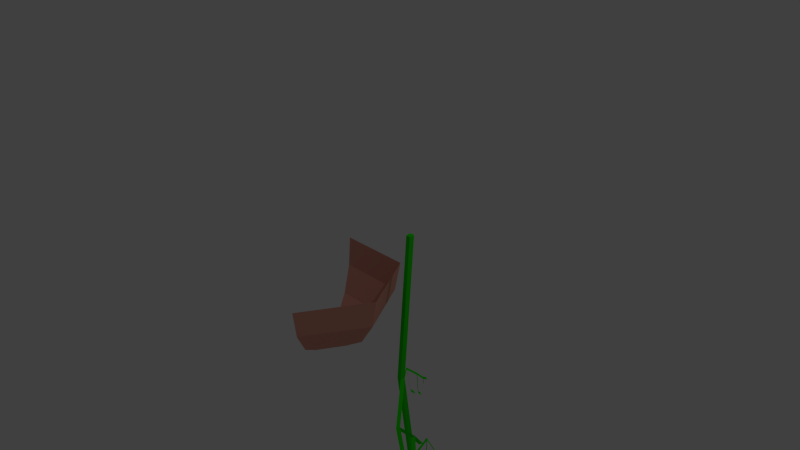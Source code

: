 # Source: plant002arm007.blend  (saved by Blender 2.66.1; exported with 4.5.12 LTS)
import bpy
from mathutils import Matrix  # noqa: F401  (used for matrix-valued properties, if any)

bpy.ops.wm.read_factory_settings(use_empty=True)
scene = bpy.context.scene
scene.name = 'Scene'

# ---- collections
col_collection_1 = bpy.data.collections.new('Collection 1'); scene.collection.children.link(col_collection_1)

# ---- materials (node trees are filled in below, after node groups)
mat_material_001 = bpy.data.materials.new('Material.001')
mat_material_001.alpha_threshold = 0.0
mat_material_001.use_transparent_shadow = False
mat_material_001.diffuse_color = (0.8, 0.3523, 0.2704, 1.0)
mat_material_001.roughness = 0.5
mat_material_001.line_color = (0.0, 0.0, 0.0, 1.0)
mat_material = bpy.data.materials.new('Material')
mat_material.alpha_threshold = 0.0
mat_material.use_transparent_shadow = False
mat_material.diffuse_color = (0.01931, 0.8, 0.0, 1.0)
mat_material.roughness = 0.5
mat_material.line_color = (0.0, 0.0, 0.0, 1.0)

# ---- material node trees

# ---- world
world_world = bpy.data.worlds.new('World'); scene.world = world_world
world_world.color = (0.05088, 0.05088, 0.05088)
world_world.use_sun_shadow = False
world_world.sun_shadow_jitter_overblur = 0.0
world_world.cycles.sampling_method = 'MANUAL'
world_world.cycles.sample_map_resolution = 256

# ---- cameras
cam_camera = bpy.data.cameras.new('Camera')
cam_camera.clip_end = 100.0
cam_camera.lens = 35.0
cam_camera.sensor_width = 32.0
cam_camera.sensor_height = 18.0
cam_camera.ortho_scale = 7.314
cam_camera.dof.focus_distance = 0.0
cam_camera.dof.aperture_fstop = 128.0

# ---- lights
light_lamp = bpy.data.lights.new('Lamp', 'POINT')
light_lamp.transmission_factor = 0.0
light_lamp.cutoff_distance = 30.0
light_lamp.energy = 100.0
light_lamp.shadow_buffer_clip_start = 1.001
light_lamp.shadow_soft_size = 0.1
light_lamp.shadow_maximum_resolution = 0.006
light_lamp.use_absolute_resolution = True
light_lamp.cycles.use_multiple_importance_sampling = False

# ---- meshes
me_sphere_002 = bpy.data.meshes.new('Sphere.002')
me_sphere_002.from_pydata([(0.2321, 0.1488, -0.4888), (0.1237, -0.03892, -0.8133), (0.694, -0.6513, -0.4888), (0.4772, -0.6513, -0.8133)], [], [(1, 0, 2, 3)])
me_sphere_002.use_remesh_preserve_volume = False
me_sphere_002.use_remesh_preserve_attributes = False
me_sphere_002.use_mirror_vertex_groups = False
me_sphere_002.update()
me_sphere_001 = bpy.data.meshes.new('Sphere.001')
me_sphere_001.from_pydata([(-0.7299, 0.2147, -0.1062), (-0.6918, 0.1488, -0.4888), (-0.5834, -0.03892, -0.8133), (-0.4212, -0.3199, -1.03), (0.2701, 0.2147, -0.1062), (0.2321, 0.1488, -0.4888), (0.1237, -0.03892, -0.8133), (-0.03853, -0.3199, -1.03), (-0.2299, -0.6513, -1.106), (0.7701, -0.6513, -0.1062), (0.694, -0.6513, -0.4888), (0.4772, -0.6513, -0.8133), (0.1528, -0.6513, -1.03), (0.2701, -1.517, -0.1062), (0.2321, -1.451, -0.4888), (0.1237, -1.264, -0.8133), (-0.03853, -0.9827, -1.03)], [], [(1, 0, 4, 5), (3, 2, 6, 7), (2, 1, 5, 6), (5, 4, 9, 10), (7, 6, 11, 12), (6, 5, 10, 11), (10, 9, 13, 14), (12, 11, 15, 16), (11, 10, 14, 15), (8, 3, 7), (8, 7, 12), (8, 12, 16)])
me_sphere_001.materials.append(mat_material_001)
me_sphere_001.use_remesh_preserve_volume = False
me_sphere_001.use_remesh_preserve_attributes = False
me_sphere_001.use_mirror_vertex_groups = False
me_sphere_001.update()
me_sphere = bpy.data.meshes.new('Sphere')
me_sphere.from_pydata([(0.7127, -0.1545, -1.457), (0.7127, 0.02332, 0.5428), (0.7602, -0.189, -1.457), (0.7602, -0.01123, 0.5428), (0.7421, -0.2449, -1.457), (0.7421, -0.06713, 0.5428), (0.6833, -0.2449, -1.457), (0.6833, -0.06713, 0.5428), (0.6651, -0.189, -1.457), (0.6651, -0.01123, 0.5428), (0.7127, 0.02332, -2.862), (0.7602, -0.01123, -2.862), (0.7421, -0.06713, -2.862), (0.6833, -0.06713, -2.862), (0.6651, -0.01123, -2.862), (0.7127, -0.1376, -3.811), (0.7602, -0.1721, -3.811), (0.7421, -0.228, -3.811), (0.6833, -0.228, -3.811), (0.6651, -0.1721, -3.811), (0.7127, 0.05259, -4.531), (0.7602, 0.01804, -4.531), (0.7421, -0.03786, -4.531), (0.6833, -0.03786, -4.531), (0.6651, 0.01804, -4.531), (0.7127, 0.1687, -5.306), (0.7602, 0.1342, -5.306), (0.7421, 0.07829, -5.306), (0.6833, 0.07829, -5.306), (0.6651, 0.1342, -5.306), (0.7127, 0.02332, -6.074), (0.7602, -0.01123, -6.074), (0.7421, -0.06713, -6.074), (0.6833, -0.06713, -6.074), (0.6651, -0.01123, -6.074), (1.157, 0.02332, -6.391), (1.205, -0.01123, -6.391), (1.186, -0.06713, -6.391), (1.128, -0.06713, -6.391), (1.109, -0.01123, -6.391), (0.6651, -0.189, -1.457), (0.6651, -0.01123, 0.5428), (0.6117, -0.0106, -1.491), (0.5641, 0.02395, -1.491), (0.5838, 0.206, -1.699), (0.5362, 0.2405, -1.699), (0.7441, -0.06608, -1.741), (0.6965, -0.03153, -1.741), (0.7115, 0.1052, -1.881), (0.664, 0.1398, -1.881), (0.5729, 0.3332, -1.835), (0.5253, 0.3677, -1.835), (0.7355, 0.01944, -1.83), (0.688, 0.05399, -1.83), (0.7068, 0.1605, -1.94), (0.6592, 0.195, -1.94), (0.6114, 0.303, -1.89), (0.5639, 0.3375, -1.89), (0.5531, 0.4225, -1.901), (0.5055, 0.457, -1.901), (0.5235, 0.4492, -2.946), (0.5711, 0.4147, -2.946), (0.732, 0.2268, -3.168), (0.7795, 0.1923, -3.168), (0.5829, 0.6002, -3.282), (0.6304, 0.5656, -3.282), (0.6199, 0.7096, -3.511), (0.6675, 0.6751, -3.511), (0.6961, 0.548, -3.49), (0.7436, 0.5134, -3.49), (0.7497, 0.3932, -3.423), (0.7973, 0.3587, -3.423), (0.8435, 0.1738, -3.37), (0.8911, 0.1393, -3.37), (0.7997, 0.3578, -3.499), (0.8473, 0.3232, -3.499), (0.8516, 0.2506, -3.488), (0.8991, 0.216, -3.488), (1.125, -0.6186, -1.793), (1.107, -0.6745, -1.793), (1.108, -0.3391, -2.108), (1.089, -0.395, -2.108), (1.234, -0.4498, -2.274), (1.216, -0.5057, -2.274), (1.292, -0.6849, -2.114), (1.274, -0.7408, -2.114), (1.116, -0.2091, -2.295), (1.098, -0.265, -2.295), (1.28, -0.4185, -2.425), (1.262, -0.4744, -2.425), (1.388, -0.6532, -2.388), (1.37, -0.7091, -2.388), (0.415, 0.497, -3.898), (0.4625, 0.4625, -3.898), (0.4831, 0.7877, -4.433), (0.5306, 0.7531, -4.433), (0.6126, 0.6998, -4.635), (0.6601, 0.6653, -4.635), (0.6795, 0.2945, -4.281), (0.7271, 0.26, -4.281), (0.6783, 0.4567, -4.485), (0.7259, 0.4221, -4.485), (0.4831, 0.7877, -4.433), (0.5306, 0.7531, -4.433), (0.462, 1.034, -4.695), (0.5096, 0.999, -4.695), (1.107, -0.4726, -4.269), (1.089, -0.5285, -4.269), (1.132, -0.2675, -4.59), (1.113, -0.3234, -4.59), (1.341, -0.4293, -4.891), (1.323, -0.4852, -4.891), (1.349, -0.6576, -4.62), (1.331, -0.7135, -4.62), (1.358, -0.5495, -4.779), (1.34, -0.6054, -4.779), (1.495, -0.7276, -4.885), (1.477, -0.7835, -4.885), (1.082, -0.4449, -3.204), (1.023, -0.4449, -3.204), (1.155, -0.2612, -3.616), (1.096, -0.2612, -3.616), (1.451, -0.5927, -3.909), (1.392, -0.5927, -3.909), (1.312, -0.5937, -3.572), (1.253, -0.5937, -3.572), (1.155, -0.2612, -3.616), (1.451, -0.5927, -3.909), (1.46, -0.4805, -4.074), (1.401, -0.4805, -4.074), (0.6364, 0.4957, -4.911), (0.684, 0.4612, -4.911), (0.7978, 0.5126, -5.324), (0.8454, 0.478, -5.324), (0.6925, 0.8555, -5.506), (0.7401, 0.821, -5.506), (0.5797, 0.7882, -5.146), (0.6273, 0.7536, -5.146), (1.116, -0.4982, -6.315), (1.098, -0.5541, -6.315), (1.258, -0.4617, -6.707), (1.24, -0.5176, -6.707), (1.45, -0.7974, -6.744), (1.432, -0.8533, -6.744), (0.7147, 0.3975, -6.556), (0.7622, 0.363, -6.556), (0.8685, 0.3348, -6.849), (0.9161, 0.3003, -6.849), (0.8132, 0.6103, -7.066), (0.8608, 0.5758, -7.066), (0.6691, 0.6313, -6.743), (0.7167, 0.5967, -6.743), (1.204, 0.1702, -6.692), (1.252, 0.1356, -6.692), (1.432, 0.01588, -7.048), (1.48, -0.01867, -7.048), (1.383, -0.1456, -6.653), (1.365, -0.2015, -6.653), (1.167, -0.0727, -4.923), (1.149, -0.1286, -4.923)], [], [(0, 1, 3, 2), (2, 3, 5, 4), (4, 5, 7, 6), (3, 1, 9, 7, 5), (8, 9, 1, 0), (6, 7, 9, 8), (8, 0, 10, 14), (14, 10, 15, 19), (6, 8, 14, 13), (4, 6, 13, 12), (2, 4, 12, 11), (0, 2, 11, 10), (19, 15, 20, 24), (13, 14, 19, 18), (12, 13, 18, 17), (10, 11, 16, 15), (11, 12, 17, 16), (24, 20, 25, 29), (18, 19, 24, 23), (17, 18, 23, 22), (15, 16, 21, 20), (16, 17, 22, 21), (29, 25, 30, 34), (23, 24, 29, 28), (22, 23, 28, 27), (20, 21, 26, 25), (21, 22, 27, 26), (34, 30, 35, 39), (28, 29, 34, 33), (27, 28, 33, 32), (25, 26, 31, 30), (26, 27, 32, 31), (35, 36, 37, 38, 39), (33, 34, 39, 38), (32, 33, 38, 37), (30, 31, 36, 35), (31, 32, 37, 36), (8, 9, 41, 40), (2, 0, 43, 42), (42, 43, 45, 44), (43, 42, 46, 47), (44, 45, 49, 48), (45, 44, 50, 51), (47, 46, 52, 53), (48, 49, 55, 54), (51, 50, 56, 57), (50, 51, 59, 58), (11, 10, 60, 61), (61, 60, 62, 63), (60, 61, 65, 64), (64, 65, 67, 66), (65, 64, 68, 69), (63, 62, 70, 71), (62, 63, 73, 72), (71, 70, 74, 75), (72, 73, 77, 76), (4, 2, 78, 79), (79, 78, 80, 81), (81, 80, 82, 83), (78, 79, 85, 84), (80, 81, 87, 86), (83, 82, 88, 89), (84, 85, 91, 90), (16, 15, 92, 93), (93, 92, 94, 95), (95, 94, 96, 97), (92, 93, 99, 98), (98, 99, 101, 100), (94, 95, 103, 102), (102, 103, 105, 104), (17, 16, 106, 107), (107, 106, 108, 109), (109, 108, 110, 111), (106, 107, 113, 112), (112, 113, 115, 114), (113, 112, 116, 117), (13, 12, 118, 119), (119, 118, 120, 121), (121, 120, 122, 123), (118, 119, 125, 124), (122, 120, 126, 127), (123, 122, 128, 129), (21, 20, 130, 131), (131, 130, 132, 133), (133, 132, 134, 135), (130, 131, 137, 136), (32, 31, 138, 139), (139, 138, 140, 141), (141, 140, 142, 143), (31, 30, 144, 145), (145, 144, 146, 147), (147, 146, 148, 149), (144, 145, 151, 150), (35, 36, 153, 152), (152, 153, 155, 154), (36, 37, 157, 156), (108, 109, 159, 158)])
me_sphere.materials.append(mat_material)
me_sphere.use_remesh_preserve_volume = False
me_sphere.use_remesh_preserve_attributes = False
me_sphere.use_mirror_vertex_groups = False
me_sphere.update()
arm_armature = bpy.data.armatures.new('Armature')  # bones are not reproduced

# ---- objects
ob_sphere_002 = bpy.data.objects.new('Sphere.002', me_sphere_002)
ob_sphere_001 = bpy.data.objects.new('Sphere.001', me_sphere_001)
ob_armature = bpy.data.objects.new('Armature', arm_armature)
ob_sphere = bpy.data.objects.new('Sphere', me_sphere)
ob_lamp = bpy.data.objects.new('Lamp', light_lamp)
ob_camera = bpy.data.objects.new('Camera', cam_camera)

# ---- transforms, parenting, visibility, modifiers, constraints
ob_sphere_002.location = (0.0, 0.0, 0.0)
ob_sphere_002.lineart.crease_threshold = 0.0
ob_sphere_001.location = (0.0, 0.0, 0.0)
ob_sphere_001.lineart.crease_threshold = 0.0
ob_armature.location = (0.0, 0.0, 0.0)
ob_armature.lineart.crease_threshold = 0.0
ob_sphere.parent = ob_armature
ob_sphere.location = (0.0, 0.0, 0.0)
ob_sphere.lineart.crease_threshold = 0.0
_vg = ob_sphere.vertex_groups.new(name='Bone')
_vg = ob_sphere.vertex_groups.new(name='Bone.001')
_vg = ob_sphere.vertex_groups.new(name='Bone.002')
for _i, _w in zip([1, 3, 5, 7, 9, 41], [0.9999, 0.9974, 0.9957, 0.998, 0.9996, 0.9996]): _vg.add([_i], _w, 'REPLACE')
_vg = ob_sphere.vertex_groups.new(name='Bone.003')
for _i, _w in zip([0, 2, 4, 6, 8, 40, 42, 43, 44, 45, 46, 47, 48, 49, 50, 51, 52, 53, 54, 55, 56, 57, 58, 59, 78, 79, 80, 81, 82, 83, 84, 85, 86, 87, 88, 89, 90, 91], [0.9985, 0.9999, 1.0, 0.9999, 0.9985, 0.9985, 0.9999, 0.9985, 0.9999, 0.9985, 0.9999, 0.9985, 0.9999, 0.9985, 0.9999, 0.9985, 0.9999, 0.9985, 0.9999, 0.9985, 0.9999, 0.9985, 0.9999, 0.9985, 0.9999, 1.0, 0.9999, 1.0, 0.9999, 1.0, 0.9999, 1.0, 0.9999, 1.0, 0.9999, 1.0, 0.9999, 1.0]): _vg.add([_i], _w, 'REPLACE')
_vg = ob_sphere.vertex_groups.new(name='Bone.004')
for _i, _w in zip([10, 11, 12, 13, 14, 60, 61, 62, 63, 64, 65, 66, 67, 68, 69, 70, 71, 72, 73, 74, 75, 76, 77, 118, 119, 120, 121, 122, 123, 124, 125, 126, 127, 128, 129], [1.0, 0.998, 0.9956, 0.9973, 0.9995, 1.0, 0.998, 1.0, 0.998, 1.0, 0.998, 1.0, 0.998, 1.0, 0.998, 1.0, 0.998, 1.0, 0.998, 1.0, 0.998, 1.0, 0.998, 0.9956, 0.9973, 0.9956, 0.9973, 0.9956, 0.9973, 0.9956, 0.9973, 0.9956, 0.9956, 0.9956, 0.9973]): _vg.add([_i], _w, 'REPLACE')
_vg = ob_sphere.vertex_groups.new(name='Bone.005')
for _i, _w in zip([15, 16, 17, 18, 19, 92, 93, 94, 95, 96, 97, 98, 99, 100, 101, 102, 103, 104, 105, 106, 107, 108, 109, 110, 111, 112, 113, 114, 115, 116, 117, 158, 159], [0.9792, 0.9926, 0.9987, 0.9985, 0.9919, 0.9792, 0.9926, 0.9792, 0.9926, 0.9792, 0.9926, 0.9792, 0.9926, 0.9792, 0.9926, 0.9792, 0.9926, 0.9792, 0.9926, 0.9926, 0.9987, 0.9926, 0.9987, 0.9926, 0.9987, 0.9926, 0.9987, 0.9926, 0.9987, 0.9926, 0.9987, 0.9926, 0.9987]): _vg.add([_i], _w, 'REPLACE')
_vg = ob_sphere.vertex_groups.new(name='Bone.006')
for _i, _w in zip([20, 21, 22, 23, 24, 130, 131, 132, 133, 134, 135, 136, 137], [0.9994, 0.9981, 0.9954, 0.9953, 0.9977, 0.9994, 0.9981, 0.9994, 0.9981, 0.9994, 0.9981, 0.9994, 0.9981]): _vg.add([_i], _w, 'REPLACE')
_vg = ob_sphere.vertex_groups.new(name='Bone.007')
for _i, _w in zip([25, 26, 27, 28, 29, 30, 32, 33, 34, 139, 141, 143, 144, 146, 148, 150], [1.0, 0.9989, 0.9946, 0.9945, 0.9974, 0.06935, 0.06865, 0.4547, 0.4646, 0.06865, 0.06865, 0.06865, 0.06935, 0.06935, 0.06935, 0.06935]): _vg.add([_i], _w, 'REPLACE')
_vg = ob_sphere.vertex_groups.new(name='Bone.008')
for _i, _w in zip([30, 31, 32, 33, 34, 35, 36, 37, 38, 39, 138, 139, 140, 141, 142, 143, 144, 145, 146, 147, 148, 149, 150, 151, 152, 153, 154, 155, 156, 157], [0.9306, 0.9895, 0.9313, 0.5453, 0.5354, 1.018, 1.009, 1.004, 1.016, 0.9974, 0.9895, 0.9313, 0.9895, 0.9313, 0.9895, 0.9313, 0.9306, 0.9895, 0.9306, 0.9895, 0.9306, 0.9895, 0.9306, 0.9895, 1.018, 1.009, 1.018, 1.009, 1.009, 1.004]): _vg.add([_i], _w, 'REPLACE')
_m = ob_sphere.modifiers.new('Armature', 'ARMATURE')
_m.object = ob_armature
ob_lamp.location = (4.076, 1.005, 5.904)
ob_lamp.rotation_euler = (0.6503, 0.05522, 1.866)
ob_lamp.lock_rotations_4d = False
ob_lamp.empty_display_type = 'ARROWS'
ob_lamp.color = (0.0, 0.0, 0.0, 0.0)
ob_lamp.lineart.crease_threshold = 0.0
ob_camera.location = (7.481, -6.508, 5.344)
ob_camera.rotation_euler = (1.109, 0.01082, 0.8149)
ob_camera.lock_rotations_4d = False
ob_camera.empty_display_type = 'ARROWS'
ob_camera.color = (0.0, 0.0, 0.0, 0.0)
ob_camera.display_type = 'WIRE'
ob_camera.lineart.crease_threshold = 0.0

# ---- collection membership
col_collection_1.objects.link(ob_sphere_002)
col_collection_1.objects.link(ob_sphere_001)
col_collection_1.objects.link(ob_armature)
col_collection_1.objects.link(ob_sphere)
col_collection_1.objects.link(ob_lamp)
col_collection_1.objects.link(ob_camera)

# ---- scene / render settings (as saved in the file)
scene.camera = ob_camera
scene.frame_start = 1; scene.frame_end = 21; scene.frame_set(8)
scene.render.engine = 'BLENDER_EEVEE_NEXT'
scene.render.image_settings.color_mode = 'RGB'
scene.render.image_settings.compression = 90
scene.render.resolution_percentage = 50
scene.render.dither_intensity = 0.0
scene.render.bake_margin = 2
scene.cycles.use_denoising = False
scene.cycles.samples = 10
scene.cycles.sampling_pattern = 'TABULATED_SOBOL'
scene.cycles.light_sampling_threshold = 0.0
scene.cycles.use_adaptive_sampling = False
scene.cycles.use_light_tree = False
scene.cycles.blur_glossy = 0.0
scene.cycles.volume_bounces = 1
scene.cycles.pixel_filter_type = 'GAUSSIAN'
scene.cycles.sample_clamp_indirect = 0.0
scene.view_settings.view_transform = 'Standard'
bpy.context.view_layer.update()
